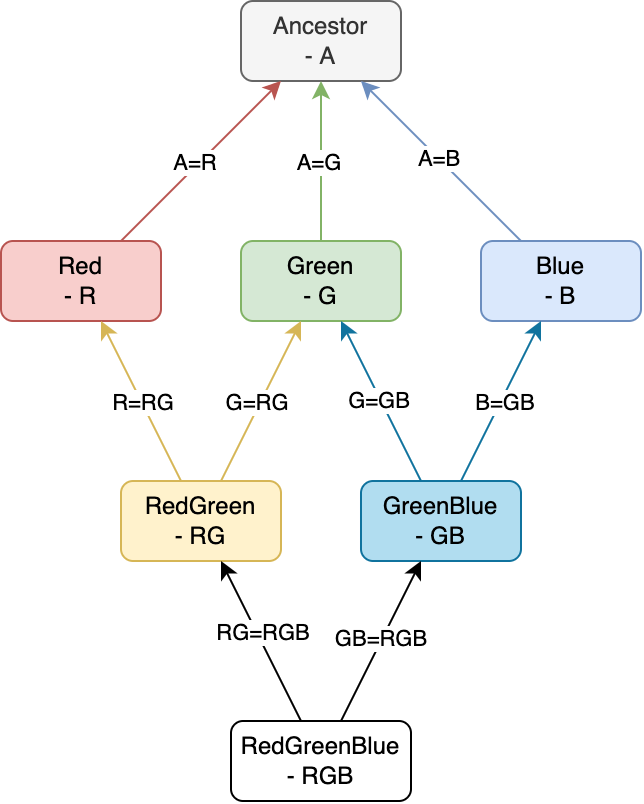

The diagram above was exported from draw.io. Its source (the exported page's mxGraphModel, read from the mxfile embedded in the PNG):
<mxGraphModel dx="922" dy="743" grid="1" gridSize="10" guides="1" tooltips="1" connect="1" arrows="1" fold="1" page="1" pageScale="1" pageWidth="827" pageHeight="1169" math="0" shadow="0">
  <root>
    <mxCell id="0" />
    <mxCell id="1" parent="0" />
    <mxCell id="m0K2H4GV-aH1t9fmyWtm-1" value="Ancestor&lt;br&gt;- A" style="rounded=1;whiteSpace=wrap;html=1;fillColor=#f5f5f5;fontColor=#333333;strokeColor=#666666;" vertex="1" parent="1">
      <mxGeometry x="240" y="160" width="80" height="40" as="geometry" />
    </mxCell>
    <mxCell id="m0K2H4GV-aH1t9fmyWtm-5" style="rounded=0;orthogonalLoop=1;jettySize=auto;html=1;fillColor=#f8cecc;strokeColor=#b85450;" edge="1" parent="1" source="m0K2H4GV-aH1t9fmyWtm-2" target="m0K2H4GV-aH1t9fmyWtm-1">
      <mxGeometry relative="1" as="geometry" />
    </mxCell>
    <mxCell id="m0K2H4GV-aH1t9fmyWtm-6" value="A=R" style="edgeLabel;html=1;align=center;verticalAlign=middle;resizable=0;points=[];" vertex="1" connectable="0" parent="m0K2H4GV-aH1t9fmyWtm-5">
      <mxGeometry x="-0.0625" y="2" relative="1" as="geometry">
        <mxPoint as="offset" />
      </mxGeometry>
    </mxCell>
    <mxCell id="m0K2H4GV-aH1t9fmyWtm-2" value="Red&lt;br&gt;- R" style="rounded=1;whiteSpace=wrap;html=1;fillColor=#f8cecc;strokeColor=#b85450;" vertex="1" parent="1">
      <mxGeometry x="120" y="280" width="80" height="40" as="geometry" />
    </mxCell>
    <mxCell id="m0K2H4GV-aH1t9fmyWtm-7" style="edgeStyle=none;rounded=0;orthogonalLoop=1;jettySize=auto;html=1;fillColor=#d5e8d4;strokeColor=#82b366;" edge="1" parent="1" source="m0K2H4GV-aH1t9fmyWtm-3" target="m0K2H4GV-aH1t9fmyWtm-1">
      <mxGeometry relative="1" as="geometry" />
    </mxCell>
    <mxCell id="m0K2H4GV-aH1t9fmyWtm-8" value="A=G" style="edgeLabel;html=1;align=center;verticalAlign=middle;resizable=0;points=[];" vertex="1" connectable="0" parent="m0K2H4GV-aH1t9fmyWtm-7">
      <mxGeometry x="-0.025" y="1" relative="1" as="geometry">
        <mxPoint as="offset" />
      </mxGeometry>
    </mxCell>
    <mxCell id="m0K2H4GV-aH1t9fmyWtm-3" value="Green&lt;br&gt;- G" style="rounded=1;whiteSpace=wrap;html=1;fillColor=#d5e8d4;strokeColor=#82b366;" vertex="1" parent="1">
      <mxGeometry x="240" y="280" width="80" height="40" as="geometry" />
    </mxCell>
    <mxCell id="m0K2H4GV-aH1t9fmyWtm-9" style="edgeStyle=none;rounded=0;orthogonalLoop=1;jettySize=auto;html=1;fillColor=#dae8fc;strokeColor=#6c8ebf;" edge="1" parent="1" source="m0K2H4GV-aH1t9fmyWtm-4" target="m0K2H4GV-aH1t9fmyWtm-1">
      <mxGeometry relative="1" as="geometry" />
    </mxCell>
    <mxCell id="m0K2H4GV-aH1t9fmyWtm-10" value="A=B" style="edgeLabel;html=1;align=center;verticalAlign=middle;resizable=0;points=[];" vertex="1" connectable="0" parent="m0K2H4GV-aH1t9fmyWtm-9">
      <mxGeometry x="0.025" relative="1" as="geometry">
        <mxPoint as="offset" />
      </mxGeometry>
    </mxCell>
    <mxCell id="m0K2H4GV-aH1t9fmyWtm-4" value="Blue&lt;br&gt;- B" style="rounded=1;whiteSpace=wrap;html=1;fillColor=#dae8fc;strokeColor=#6c8ebf;" vertex="1" parent="1">
      <mxGeometry x="360" y="280" width="80" height="40" as="geometry" />
    </mxCell>
    <mxCell id="m0K2H4GV-aH1t9fmyWtm-12" style="edgeStyle=none;rounded=0;orthogonalLoop=1;jettySize=auto;html=1;fillColor=#fff2cc;strokeColor=#d6b656;" edge="1" parent="1" source="m0K2H4GV-aH1t9fmyWtm-11" target="m0K2H4GV-aH1t9fmyWtm-2">
      <mxGeometry relative="1" as="geometry" />
    </mxCell>
    <mxCell id="m0K2H4GV-aH1t9fmyWtm-13" value="R=RG" style="edgeLabel;html=1;align=center;verticalAlign=middle;resizable=0;points=[];" vertex="1" connectable="0" parent="m0K2H4GV-aH1t9fmyWtm-12">
      <mxGeometry x="-0.02" relative="1" as="geometry">
        <mxPoint as="offset" />
      </mxGeometry>
    </mxCell>
    <mxCell id="m0K2H4GV-aH1t9fmyWtm-14" style="edgeStyle=none;rounded=0;orthogonalLoop=1;jettySize=auto;html=1;fillColor=#fff2cc;strokeColor=#d6b656;" edge="1" parent="1" source="m0K2H4GV-aH1t9fmyWtm-11" target="m0K2H4GV-aH1t9fmyWtm-3">
      <mxGeometry relative="1" as="geometry" />
    </mxCell>
    <mxCell id="m0K2H4GV-aH1t9fmyWtm-15" value="G=RG" style="edgeLabel;html=1;align=center;verticalAlign=middle;resizable=0;points=[];" vertex="1" connectable="0" parent="m0K2H4GV-aH1t9fmyWtm-14">
      <mxGeometry x="-0.05" y="2" relative="1" as="geometry">
        <mxPoint y="-1" as="offset" />
      </mxGeometry>
    </mxCell>
    <mxCell id="m0K2H4GV-aH1t9fmyWtm-11" value="RedGreen&lt;br&gt;- RG" style="rounded=1;whiteSpace=wrap;html=1;fillColor=#fff2cc;strokeColor=#d6b656;" vertex="1" parent="1">
      <mxGeometry x="180" y="400" width="80" height="40" as="geometry" />
    </mxCell>
    <mxCell id="m0K2H4GV-aH1t9fmyWtm-17" style="edgeStyle=none;rounded=0;orthogonalLoop=1;jettySize=auto;html=1;fillColor=#b1ddf0;strokeColor=#10739e;" edge="1" parent="1" source="m0K2H4GV-aH1t9fmyWtm-16" target="m0K2H4GV-aH1t9fmyWtm-3">
      <mxGeometry relative="1" as="geometry" />
    </mxCell>
    <mxCell id="m0K2H4GV-aH1t9fmyWtm-19" value="G=GB" style="edgeLabel;html=1;align=center;verticalAlign=middle;resizable=0;points=[];" vertex="1" connectable="0" parent="m0K2H4GV-aH1t9fmyWtm-17">
      <mxGeometry x="0.04" y="1" relative="1" as="geometry">
        <mxPoint y="1" as="offset" />
      </mxGeometry>
    </mxCell>
    <mxCell id="m0K2H4GV-aH1t9fmyWtm-18" style="edgeStyle=none;rounded=0;orthogonalLoop=1;jettySize=auto;html=1;fillColor=#b1ddf0;strokeColor=#10739e;" edge="1" parent="1" source="m0K2H4GV-aH1t9fmyWtm-16" target="m0K2H4GV-aH1t9fmyWtm-4">
      <mxGeometry relative="1" as="geometry" />
    </mxCell>
    <mxCell id="m0K2H4GV-aH1t9fmyWtm-20" value="B=GB" style="edgeLabel;html=1;align=center;verticalAlign=middle;resizable=0;points=[];" vertex="1" connectable="0" parent="m0K2H4GV-aH1t9fmyWtm-18">
      <mxGeometry y="-2" relative="1" as="geometry">
        <mxPoint as="offset" />
      </mxGeometry>
    </mxCell>
    <mxCell id="m0K2H4GV-aH1t9fmyWtm-16" value="GreenBlue&lt;br&gt;- GB" style="rounded=1;whiteSpace=wrap;html=1;fillColor=#b1ddf0;strokeColor=#10739e;" vertex="1" parent="1">
      <mxGeometry x="300" y="400" width="80" height="40" as="geometry" />
    </mxCell>
    <mxCell id="m0K2H4GV-aH1t9fmyWtm-22" style="edgeStyle=none;rounded=0;orthogonalLoop=1;jettySize=auto;html=1;" edge="1" parent="1" source="m0K2H4GV-aH1t9fmyWtm-21" target="m0K2H4GV-aH1t9fmyWtm-11">
      <mxGeometry relative="1" as="geometry" />
    </mxCell>
    <mxCell id="m0K2H4GV-aH1t9fmyWtm-24" value="RG=RGB" style="edgeLabel;html=1;align=center;verticalAlign=middle;resizable=0;points=[];" vertex="1" connectable="0" parent="m0K2H4GV-aH1t9fmyWtm-22">
      <mxGeometry x="0.08" y="-2" relative="1" as="geometry">
        <mxPoint as="offset" />
      </mxGeometry>
    </mxCell>
    <mxCell id="m0K2H4GV-aH1t9fmyWtm-23" style="edgeStyle=none;rounded=0;orthogonalLoop=1;jettySize=auto;html=1;" edge="1" parent="1" source="m0K2H4GV-aH1t9fmyWtm-21" target="m0K2H4GV-aH1t9fmyWtm-16">
      <mxGeometry relative="1" as="geometry" />
    </mxCell>
    <mxCell id="m0K2H4GV-aH1t9fmyWtm-25" value="GB=RGB" style="edgeLabel;html=1;align=center;verticalAlign=middle;resizable=0;points=[];" vertex="1" connectable="0" parent="m0K2H4GV-aH1t9fmyWtm-23">
      <mxGeometry x="0.02" relative="1" as="geometry">
        <mxPoint x="-1" as="offset" />
      </mxGeometry>
    </mxCell>
    <mxCell id="m0K2H4GV-aH1t9fmyWtm-21" value="RedGreenBlue&lt;br&gt;- RGB" style="rounded=1;whiteSpace=wrap;html=1;" vertex="1" parent="1">
      <mxGeometry x="235" y="520" width="90" height="40" as="geometry" />
    </mxCell>
  </root>
</mxGraphModel>